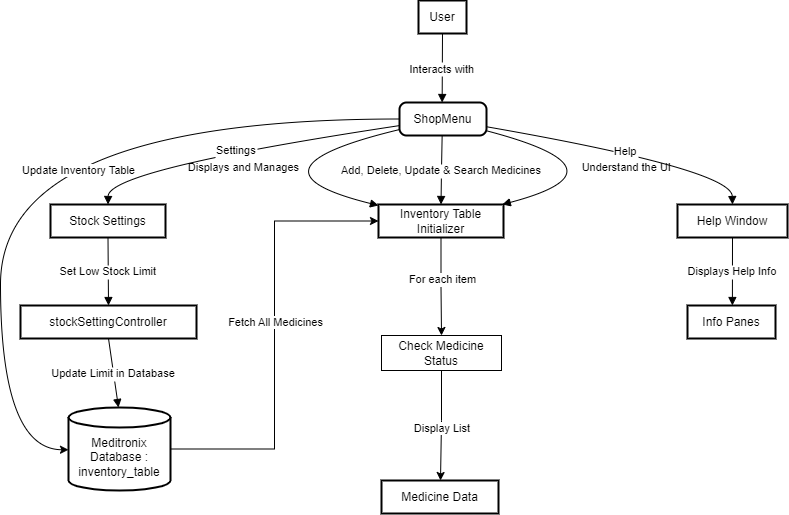

The diagram above was exported from draw.io. Its source (the exported page's mxGraphModel, read from the mxfile embedded in the PNG):
<mxGraphModel dx="1313" dy="711" grid="1" gridSize="10" guides="1" tooltips="1" connect="1" arrows="1" fold="1" page="1" pageScale="1" pageWidth="1100" pageHeight="850" math="0" shadow="0">
  <root>
    <mxCell id="0" />
    <mxCell id="1" parent="0" />
    <mxCell id="HhhqKtqY33Swin8jqJHa-1" value="User" style="whiteSpace=wrap;strokeWidth=2;" parent="1" vertex="1">
      <mxGeometry x="548" y="30" width="48" height="33" as="geometry" />
    </mxCell>
    <mxCell id="HhhqKtqY33Swin8jqJHa-2" value="ShopMenu" style="rounded=1;absoluteArcSize=1;arcSize=14;whiteSpace=wrap;strokeWidth=2;" parent="1" vertex="1">
      <mxGeometry x="529" y="132" width="87" height="33" as="geometry" />
    </mxCell>
    <mxCell id="ZM6Y-g39-IIKU-l2hC8k-42" style="edgeStyle=orthogonalEdgeStyle;rounded=0;orthogonalLoop=1;jettySize=auto;html=1;exitX=0.5;exitY=1;exitDx=0;exitDy=0;" edge="1" parent="1" source="HhhqKtqY33Swin8jqJHa-3" target="ZM6Y-g39-IIKU-l2hC8k-41">
      <mxGeometry relative="1" as="geometry" />
    </mxCell>
    <mxCell id="ZM6Y-g39-IIKU-l2hC8k-47" value="Text" style="edgeLabel;html=1;align=center;verticalAlign=middle;resizable=0;points=[];" vertex="1" connectable="0" parent="ZM6Y-g39-IIKU-l2hC8k-42">
      <mxGeometry x="-0.1358" y="-3" relative="1" as="geometry">
        <mxPoint as="offset" />
      </mxGeometry>
    </mxCell>
    <mxCell id="ZM6Y-g39-IIKU-l2hC8k-48" value="For each item" style="edgeLabel;html=1;align=center;verticalAlign=middle;resizable=0;points=[];" vertex="1" connectable="0" parent="ZM6Y-g39-IIKU-l2hC8k-42">
      <mxGeometry x="-0.1726" y="1" relative="1" as="geometry">
        <mxPoint as="offset" />
      </mxGeometry>
    </mxCell>
    <mxCell id="HhhqKtqY33Swin8jqJHa-3" value="Inventory Table Initializer" style="whiteSpace=wrap;strokeWidth=2;" parent="1" vertex="1">
      <mxGeometry x="508" y="234" width="125" height="33" as="geometry" />
    </mxCell>
    <mxCell id="HhhqKtqY33Swin8jqJHa-4" value="Stock Settings" style="whiteSpace=wrap;strokeWidth=2;" parent="1" vertex="1">
      <mxGeometry x="180" y="234" width="115" height="33" as="geometry" />
    </mxCell>
    <mxCell id="HhhqKtqY33Swin8jqJHa-5" value="Help Window" style="whiteSpace=wrap;strokeWidth=2;" parent="1" vertex="1">
      <mxGeometry x="807" y="234" width="110" height="33" as="geometry" />
    </mxCell>
    <mxCell id="HhhqKtqY33Swin8jqJHa-6" value="stockSettingController" style="whiteSpace=wrap;strokeWidth=2;" parent="1" vertex="1">
      <mxGeometry x="150" y="335" width="176" height="33" as="geometry" />
    </mxCell>
    <mxCell id="HhhqKtqY33Swin8jqJHa-20" style="edgeStyle=orthogonalEdgeStyle;rounded=0;orthogonalLoop=1;jettySize=auto;html=1;exitX=1;exitY=0.5;exitDx=0;exitDy=0;exitPerimeter=0;entryX=0;entryY=0.5;entryDx=0;entryDy=0;" parent="1" source="HhhqKtqY33Swin8jqJHa-7" target="HhhqKtqY33Swin8jqJHa-3" edge="1">
      <mxGeometry relative="1" as="geometry" />
    </mxCell>
    <mxCell id="HhhqKtqY33Swin8jqJHa-21" value="Fetch All Medicines" style="edgeLabel;html=1;align=center;verticalAlign=middle;resizable=0;points=[];" parent="HhhqKtqY33Swin8jqJHa-20" connectable="0" vertex="1">
      <mxGeometry x="0.0604" relative="1" as="geometry">
        <mxPoint as="offset" />
      </mxGeometry>
    </mxCell>
    <mxCell id="HhhqKtqY33Swin8jqJHa-7" value="Meditronix Database : inventory_table" style="shape=cylinder3;boundedLbl=1;backgroundOutline=1;size=10;strokeWidth=2;whiteSpace=wrap;" parent="1" vertex="1">
      <mxGeometry x="198" y="437" width="102" height="83" as="geometry" />
    </mxCell>
    <mxCell id="HhhqKtqY33Swin8jqJHa-8" value="Medicine Data" style="whiteSpace=wrap;strokeWidth=2;" parent="1" vertex="1">
      <mxGeometry x="511" y="510" width="117" height="33" as="geometry" />
    </mxCell>
    <mxCell id="HhhqKtqY33Swin8jqJHa-9" value="Info Panes" style="whiteSpace=wrap;strokeWidth=2;" parent="1" vertex="1">
      <mxGeometry x="817" y="335" width="88" height="33" as="geometry" />
    </mxCell>
    <mxCell id="HhhqKtqY33Swin8jqJHa-10" value="Interacts with" style="curved=1;startArrow=none;endArrow=block;exitX=0.5;exitY=1.01;entryX=0.49;entryY=-0.01;rounded=0;" parent="1" source="HhhqKtqY33Swin8jqJHa-1" target="HhhqKtqY33Swin8jqJHa-2" edge="1">
      <mxGeometry relative="1" as="geometry">
        <Array as="points" />
      </mxGeometry>
    </mxCell>
    <mxCell id="HhhqKtqY33Swin8jqJHa-11" value="Displays and Manages" style="curved=1;startArrow=none;endArrow=block;exitX=0;exitY=0.82;entryX=0;entryY=0.03;rounded=0;" parent="1" source="HhhqKtqY33Swin8jqJHa-2" target="HhhqKtqY33Swin8jqJHa-3" edge="1">
      <mxGeometry relative="1" as="geometry">
        <Array as="points">
          <mxPoint x="363" y="199" />
        </Array>
      </mxGeometry>
    </mxCell>
    <mxCell id="HhhqKtqY33Swin8jqJHa-12" value="Add, Delete, Update &amp; Search Medicines" style="curved=1;startArrow=none;endArrow=block;exitX=0.49;exitY=1.01;entryX=0.5;entryY=-0.01;rounded=0;" parent="1" source="HhhqKtqY33Swin8jqJHa-2" target="HhhqKtqY33Swin8jqJHa-3" edge="1">
      <mxGeometry relative="1" as="geometry">
        <Array as="points">
          <mxPoint x="571" y="199" />
        </Array>
      </mxGeometry>
    </mxCell>
    <mxCell id="HhhqKtqY33Swin8jqJHa-13" value="Understand the UI" style="curved=1;startArrow=none;endArrow=block;exitX=0.99;exitY=0.85;entryX=1;entryY=-0.01;rounded=0;" parent="1" source="HhhqKtqY33Swin8jqJHa-2" target="HhhqKtqY33Swin8jqJHa-3" edge="1">
      <mxGeometry relative="1" as="geometry">
        <Array as="points">
          <mxPoint x="764" y="199" />
        </Array>
      </mxGeometry>
    </mxCell>
    <mxCell id="HhhqKtqY33Swin8jqJHa-14" value="Settings" style="curved=1;startArrow=none;endArrow=block;exitX=0;exitY=0.7;entryX=0.5;entryY=-0.01;rounded=0;" parent="1" source="HhhqKtqY33Swin8jqJHa-2" target="HhhqKtqY33Swin8jqJHa-4" edge="1">
      <mxGeometry relative="1" as="geometry">
        <Array as="points">
          <mxPoint x="238" y="199" />
        </Array>
      </mxGeometry>
    </mxCell>
    <mxCell id="HhhqKtqY33Swin8jqJHa-15" value="Help" style="curved=1;startArrow=none;endArrow=block;exitX=0.99;exitY=0.73;entryX=0.5;entryY=-0.01;rounded=0;" parent="1" source="HhhqKtqY33Swin8jqJHa-2" target="HhhqKtqY33Swin8jqJHa-5" edge="1">
      <mxGeometry relative="1" as="geometry">
        <Array as="points">
          <mxPoint x="861" y="199" />
        </Array>
      </mxGeometry>
    </mxCell>
    <mxCell id="HhhqKtqY33Swin8jqJHa-16" value="Set Low Stock Limit" style="curved=1;startArrow=none;endArrow=block;exitX=0.5;exitY=1;entryX=0.5;entryY=0.01;rounded=0;" parent="1" source="HhhqKtqY33Swin8jqJHa-4" target="HhhqKtqY33Swin8jqJHa-6" edge="1">
      <mxGeometry relative="1" as="geometry">
        <Array as="points" />
      </mxGeometry>
    </mxCell>
    <mxCell id="HhhqKtqY33Swin8jqJHa-17" value="Update Limit in Database" style="curved=1;startArrow=none;endArrow=block;exitX=0.5;exitY=1.02;entryX=0.49;entryY=0;rounded=0;" parent="1" source="HhhqKtqY33Swin8jqJHa-6" target="HhhqKtqY33Swin8jqJHa-7" edge="1">
      <mxGeometry relative="1" as="geometry">
        <Array as="points" />
      </mxGeometry>
    </mxCell>
    <mxCell id="HhhqKtqY33Swin8jqJHa-19" value="Displays Help Info" style="curved=1;startArrow=none;endArrow=block;exitX=0.5;exitY=1;entryX=0.51;entryY=0.01;rounded=0;" parent="1" source="HhhqKtqY33Swin8jqJHa-5" target="HhhqKtqY33Swin8jqJHa-9" edge="1">
      <mxGeometry relative="1" as="geometry">
        <Array as="points" />
      </mxGeometry>
    </mxCell>
    <mxCell id="ZM6Y-g39-IIKU-l2hC8k-37" style="edgeStyle=orthogonalEdgeStyle;rounded=0;orthogonalLoop=1;jettySize=auto;html=1;exitX=0;exitY=0.5;exitDx=0;exitDy=0;entryX=0;entryY=0;entryDx=0;entryDy=42.25;entryPerimeter=0;curved=1;" edge="1" parent="1" source="HhhqKtqY33Swin8jqJHa-2" target="HhhqKtqY33Swin8jqJHa-7">
      <mxGeometry relative="1" as="geometry">
        <Array as="points">
          <mxPoint x="130" y="149" />
          <mxPoint x="130" y="479" />
        </Array>
      </mxGeometry>
    </mxCell>
    <mxCell id="ZM6Y-g39-IIKU-l2hC8k-39" value="Update Inventory Table" style="edgeLabel;html=1;align=center;verticalAlign=middle;resizable=0;points=[];" vertex="1" connectable="0" parent="ZM6Y-g39-IIKU-l2hC8k-37">
      <mxGeometry x="-0.1944" y="51" relative="1" as="geometry">
        <mxPoint as="offset" />
      </mxGeometry>
    </mxCell>
    <mxCell id="ZM6Y-g39-IIKU-l2hC8k-43" style="edgeStyle=orthogonalEdgeStyle;rounded=0;orthogonalLoop=1;jettySize=auto;html=1;exitX=0.5;exitY=1;exitDx=0;exitDy=0;entryX=0.5;entryY=0;entryDx=0;entryDy=0;" edge="1" parent="1" source="ZM6Y-g39-IIKU-l2hC8k-41" target="HhhqKtqY33Swin8jqJHa-8">
      <mxGeometry relative="1" as="geometry">
        <Array as="points">
          <mxPoint x="571" y="450" />
          <mxPoint x="570" y="450" />
          <mxPoint x="570" y="510" />
        </Array>
      </mxGeometry>
    </mxCell>
    <mxCell id="ZM6Y-g39-IIKU-l2hC8k-46" value="Display List&amp;nbsp;" style="edgeLabel;html=1;align=center;verticalAlign=middle;resizable=0;points=[];" vertex="1" connectable="0" parent="ZM6Y-g39-IIKU-l2hC8k-43">
      <mxGeometry x="0.0394" y="2" relative="1" as="geometry">
        <mxPoint as="offset" />
      </mxGeometry>
    </mxCell>
    <mxCell id="ZM6Y-g39-IIKU-l2hC8k-41" value="Check Medicine Status" style="rounded=0;whiteSpace=wrap;html=1;" vertex="1" parent="1">
      <mxGeometry x="511" y="365" width="120" height="35" as="geometry" />
    </mxCell>
  </root>
</mxGraphModel>